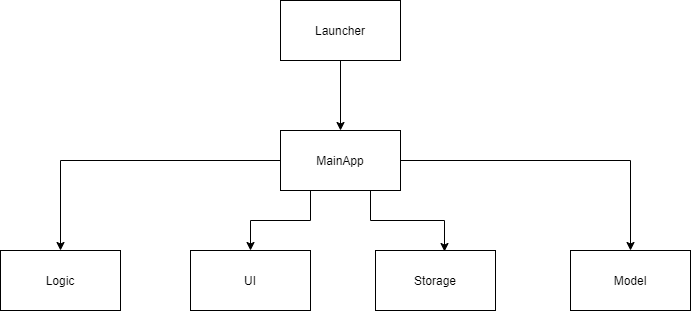

The diagram above was exported from draw.io. Its source (the exported page's mxGraphModel, read from the mxfile embedded in the PNG):
<mxGraphModel dx="768" dy="482" grid="1" gridSize="10" guides="1" tooltips="1" connect="1" arrows="1" fold="1" page="1" pageScale="1" pageWidth="850" pageHeight="1100" math="0" shadow="0">
  <root>
    <mxCell id="0" />
    <mxCell id="1" parent="0" />
    <mxCell id="QfTqEAmbedPAdg05DPRo-7" style="edgeStyle=orthogonalEdgeStyle;rounded=0;orthogonalLoop=1;jettySize=auto;html=1;exitX=0.5;exitY=1;exitDx=0;exitDy=0;entryX=0.5;entryY=0;entryDx=0;entryDy=0;" edge="1" parent="1" source="QfTqEAmbedPAdg05DPRo-1" target="QfTqEAmbedPAdg05DPRo-2">
      <mxGeometry relative="1" as="geometry" />
    </mxCell>
    <mxCell id="QfTqEAmbedPAdg05DPRo-1" value="Launcher" style="rounded=0;whiteSpace=wrap;html=1;" vertex="1" parent="1">
      <mxGeometry x="330" y="50" width="120" height="60" as="geometry" />
    </mxCell>
    <mxCell id="QfTqEAmbedPAdg05DPRo-8" style="edgeStyle=orthogonalEdgeStyle;rounded=0;orthogonalLoop=1;jettySize=auto;html=1;exitX=0.25;exitY=1;exitDx=0;exitDy=0;entryX=0.5;entryY=0;entryDx=0;entryDy=0;" edge="1" parent="1" source="QfTqEAmbedPAdg05DPRo-2" target="QfTqEAmbedPAdg05DPRo-6">
      <mxGeometry relative="1" as="geometry" />
    </mxCell>
    <mxCell id="QfTqEAmbedPAdg05DPRo-9" style="edgeStyle=orthogonalEdgeStyle;rounded=0;orthogonalLoop=1;jettySize=auto;html=1;exitX=0.75;exitY=1;exitDx=0;exitDy=0;entryX=0.575;entryY=0.017;entryDx=0;entryDy=0;entryPerimeter=0;" edge="1" parent="1" source="QfTqEAmbedPAdg05DPRo-2" target="QfTqEAmbedPAdg05DPRo-3">
      <mxGeometry relative="1" as="geometry" />
    </mxCell>
    <mxCell id="QfTqEAmbedPAdg05DPRo-10" style="edgeStyle=orthogonalEdgeStyle;rounded=0;orthogonalLoop=1;jettySize=auto;html=1;exitX=1;exitY=0.5;exitDx=0;exitDy=0;entryX=0.5;entryY=0;entryDx=0;entryDy=0;" edge="1" parent="1" source="QfTqEAmbedPAdg05DPRo-2" target="QfTqEAmbedPAdg05DPRo-5">
      <mxGeometry relative="1" as="geometry" />
    </mxCell>
    <mxCell id="QfTqEAmbedPAdg05DPRo-11" style="edgeStyle=orthogonalEdgeStyle;rounded=0;orthogonalLoop=1;jettySize=auto;html=1;exitX=0;exitY=0.5;exitDx=0;exitDy=0;" edge="1" parent="1" source="QfTqEAmbedPAdg05DPRo-2" target="QfTqEAmbedPAdg05DPRo-4">
      <mxGeometry relative="1" as="geometry" />
    </mxCell>
    <mxCell id="QfTqEAmbedPAdg05DPRo-2" value="MainApp" style="rounded=0;whiteSpace=wrap;html=1;" vertex="1" parent="1">
      <mxGeometry x="330" y="180" width="120" height="60" as="geometry" />
    </mxCell>
    <mxCell id="QfTqEAmbedPAdg05DPRo-3" value="Storage" style="rounded=0;whiteSpace=wrap;html=1;" vertex="1" parent="1">
      <mxGeometry x="425" y="300" width="120" height="60" as="geometry" />
    </mxCell>
    <mxCell id="QfTqEAmbedPAdg05DPRo-4" value="Logic" style="rounded=0;whiteSpace=wrap;html=1;" vertex="1" parent="1">
      <mxGeometry x="50" y="300" width="120" height="60" as="geometry" />
    </mxCell>
    <mxCell id="QfTqEAmbedPAdg05DPRo-5" value="Model" style="rounded=0;whiteSpace=wrap;html=1;" vertex="1" parent="1">
      <mxGeometry x="620" y="300" width="120" height="60" as="geometry" />
    </mxCell>
    <mxCell id="QfTqEAmbedPAdg05DPRo-6" value="UI" style="rounded=0;whiteSpace=wrap;html=1;" vertex="1" parent="1">
      <mxGeometry x="240" y="300" width="120" height="60" as="geometry" />
    </mxCell>
  </root>
</mxGraphModel>